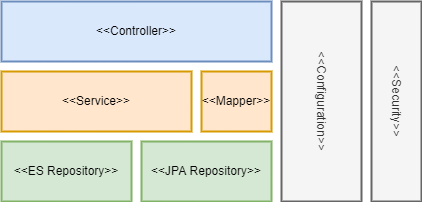

The diagram above was exported from draw.io. Its source (the exported page's mxGraphModel, read from the mxfile embedded in the PNG):
<mxGraphModel dx="1038" dy="649" grid="1" gridSize="10" guides="1" tooltips="1" connect="1" arrows="1" fold="1" page="1" pageScale="1" pageWidth="827" pageHeight="1169" math="0" shadow="0">
  <root>
    <mxCell id="0" />
    <mxCell id="1" parent="0" />
    <mxCell id="MDWWiCLH3NG-cMvpAIZJ-1" value="&lt;span style=&quot;&quot;&gt;&amp;lt;&amp;lt;Controller&amp;gt;&amp;gt;&lt;/span&gt;" style="rounded=0;whiteSpace=wrap;html=1;fillColor=#dae8fc;strokeColor=#6c8ebf;strokeWidth=2;" parent="1" vertex="1">
      <mxGeometry x="40" y="40" width="270" height="60" as="geometry" />
    </mxCell>
    <mxCell id="MDWWiCLH3NG-cMvpAIZJ-2" value="&lt;span style=&quot;&quot;&gt;&amp;lt;&amp;lt;Service&amp;gt;&amp;gt;&lt;/span&gt;" style="rounded=0;whiteSpace=wrap;html=1;fillColor=#ffe6cc;strokeColor=#d79b00;strokeWidth=2;" parent="1" vertex="1">
      <mxGeometry x="40" y="110" width="190" height="60" as="geometry" />
    </mxCell>
    <mxCell id="MDWWiCLH3NG-cMvpAIZJ-3" value="&lt;span style=&quot;&quot;&gt;&amp;lt;&amp;lt;ES Repository&amp;gt;&amp;gt;&lt;/span&gt;" style="rounded=0;whiteSpace=wrap;html=1;fillColor=#d5e8d4;strokeColor=#82b366;strokeWidth=2;" parent="1" vertex="1">
      <mxGeometry x="40" y="180" width="130" height="60" as="geometry" />
    </mxCell>
    <mxCell id="MDWWiCLH3NG-cMvpAIZJ-4" value="&lt;span style=&quot;&quot;&gt;&amp;lt;&amp;lt;JPA Repository&amp;gt;&amp;gt;&lt;/span&gt;" style="rounded=0;whiteSpace=wrap;html=1;fillColor=#d5e8d4;strokeColor=#82b366;strokeWidth=2;" parent="1" vertex="1">
      <mxGeometry x="180" y="180" width="130" height="60" as="geometry" />
    </mxCell>
    <mxCell id="MDWWiCLH3NG-cMvpAIZJ-5" value="&lt;span style=&quot;&quot;&gt;&amp;lt;&amp;lt;Configuration&amp;gt;&amp;gt;&lt;/span&gt;" style="rounded=0;whiteSpace=wrap;html=1;fillColor=#f5f5f5;strokeColor=#666666;strokeWidth=2;fontColor=#333333;rotation=90;" parent="1" vertex="1">
      <mxGeometry x="260" y="100" width="200" height="80" as="geometry" />
    </mxCell>
    <mxCell id="MDWWiCLH3NG-cMvpAIZJ-6" value="&lt;span style=&quot;&quot;&gt;&amp;lt;&amp;lt;Security&amp;gt;&amp;gt;&lt;/span&gt;" style="rounded=0;whiteSpace=wrap;html=1;fillColor=#f5f5f5;strokeColor=#666666;strokeWidth=2;fontColor=#333333;rotation=90;" parent="1" vertex="1">
      <mxGeometry x="335" y="115" width="200" height="50" as="geometry" />
    </mxCell>
    <mxCell id="8Qbj850QnaJGc-5ZeHfM-1" value="&lt;span style=&quot;&quot;&gt;&amp;lt;&amp;lt;Mapper&amp;gt;&amp;gt;&lt;/span&gt;" style="rounded=0;whiteSpace=wrap;html=1;fillColor=#ffe6cc;strokeColor=#d79b00;strokeWidth=2;" vertex="1" parent="1">
      <mxGeometry x="240" y="110" width="70" height="60" as="geometry" />
    </mxCell>
  </root>
</mxGraphModel>